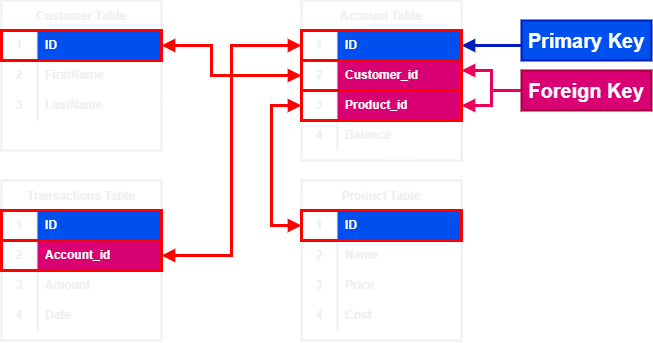

The diagram above was exported from draw.io. Its source (the exported page's mxGraphModel, read from the mxfile embedded in the PNG):
<mxGraphModel dx="723" dy="493" grid="1" gridSize="10" guides="1" tooltips="1" connect="1" arrows="1" fold="1" page="1" pageScale="1" pageWidth="850" pageHeight="1100" math="0" shadow="0">
  <root>
    <mxCell id="0" />
    <mxCell id="1" parent="0" />
    <mxCell id="2" value="Customer Table" style="shape=table;startSize=30;container=1;collapsible=0;childLayout=tableLayout;fixedRows=1;rowLines=0;fontStyle=1;strokeColor=default;strokeWidth=2;fillColor=none;gradientColor=none;" vertex="1" parent="1">
      <mxGeometry x="110" y="1290" width="160" height="150" as="geometry" />
    </mxCell>
    <mxCell id="3" value="" style="shape=tableRow;horizontal=0;startSize=0;swimlaneHead=0;swimlaneBody=0;top=0;left=0;bottom=0;right=0;collapsible=0;dropTarget=0;fillColor=none;points=[[0,0.5],[1,0.5]];portConstraint=eastwest;strokeColor=default;strokeWidth=2;" vertex="1" parent="2">
      <mxGeometry y="30" width="160" height="30" as="geometry" />
    </mxCell>
    <mxCell id="4" value="1" style="shape=partialRectangle;html=1;whiteSpace=wrap;connectable=0;fillColor=none;top=0;left=0;bottom=0;right=0;overflow=hidden;pointerEvents=1;strokeColor=default;strokeWidth=2;fontStyle=1" vertex="1" parent="3">
      <mxGeometry width="36" height="30" as="geometry">
        <mxRectangle width="36" height="30" as="alternateBounds" />
      </mxGeometry>
    </mxCell>
    <mxCell id="5" value="ID" style="shape=partialRectangle;html=1;whiteSpace=wrap;connectable=0;fillColor=#0050ef;top=0;left=0;bottom=0;right=0;align=left;spacingLeft=6;overflow=hidden;strokeColor=#001DBC;strokeWidth=2;fontColor=#ffffff;fontStyle=1" vertex="1" parent="3">
      <mxGeometry x="36" width="124" height="30" as="geometry">
        <mxRectangle width="124" height="30" as="alternateBounds" />
      </mxGeometry>
    </mxCell>
    <mxCell id="6" value="" style="shape=tableRow;horizontal=0;startSize=0;swimlaneHead=0;swimlaneBody=0;top=0;left=0;bottom=0;right=0;collapsible=0;dropTarget=0;fillColor=none;points=[[0,0.5],[1,0.5]];portConstraint=eastwest;strokeColor=default;strokeWidth=2;" vertex="1" parent="2">
      <mxGeometry y="60" width="160" height="30" as="geometry" />
    </mxCell>
    <mxCell id="7" value="2" style="shape=partialRectangle;html=1;whiteSpace=wrap;connectable=0;fillColor=none;top=0;left=0;bottom=0;right=0;overflow=hidden;strokeColor=default;strokeWidth=2;fontStyle=1" vertex="1" parent="6">
      <mxGeometry width="36" height="30" as="geometry">
        <mxRectangle width="36" height="30" as="alternateBounds" />
      </mxGeometry>
    </mxCell>
    <mxCell id="8" value="FirstName" style="shape=partialRectangle;html=1;whiteSpace=wrap;connectable=0;fillColor=none;top=0;left=0;bottom=0;right=0;align=left;spacingLeft=6;overflow=hidden;strokeColor=default;strokeWidth=2;fontStyle=1" vertex="1" parent="6">
      <mxGeometry x="36" width="124" height="30" as="geometry">
        <mxRectangle width="124" height="30" as="alternateBounds" />
      </mxGeometry>
    </mxCell>
    <mxCell id="9" value="" style="shape=tableRow;horizontal=0;startSize=0;swimlaneHead=0;swimlaneBody=0;top=0;left=0;bottom=0;right=0;collapsible=0;dropTarget=0;fillColor=none;points=[[0,0.5],[1,0.5]];portConstraint=eastwest;strokeColor=default;strokeWidth=2;" vertex="1" parent="2">
      <mxGeometry y="90" width="160" height="30" as="geometry" />
    </mxCell>
    <mxCell id="10" value="3" style="shape=partialRectangle;html=1;whiteSpace=wrap;connectable=0;fillColor=none;top=0;left=0;bottom=0;right=0;overflow=hidden;strokeColor=default;strokeWidth=2;fontStyle=1" vertex="1" parent="9">
      <mxGeometry width="36" height="30" as="geometry">
        <mxRectangle width="36" height="30" as="alternateBounds" />
      </mxGeometry>
    </mxCell>
    <mxCell id="11" value="LastName" style="shape=partialRectangle;html=1;whiteSpace=wrap;connectable=0;fillColor=none;top=0;left=0;bottom=0;right=0;align=left;spacingLeft=6;overflow=hidden;strokeColor=default;strokeWidth=2;fontStyle=1" vertex="1" parent="9">
      <mxGeometry x="36" width="124" height="30" as="geometry">
        <mxRectangle width="124" height="30" as="alternateBounds" />
      </mxGeometry>
    </mxCell>
    <mxCell id="12" value="Account Table" style="shape=table;startSize=30;container=1;collapsible=0;childLayout=tableLayout;fixedRows=1;rowLines=0;fontStyle=1;strokeColor=default;strokeWidth=2;fillColor=none;gradientColor=none;" vertex="1" parent="1">
      <mxGeometry x="410" y="1290" width="160" height="160" as="geometry" />
    </mxCell>
    <mxCell id="13" value="" style="shape=tableRow;horizontal=0;startSize=0;swimlaneHead=0;swimlaneBody=0;top=0;left=0;bottom=0;right=0;collapsible=0;dropTarget=0;fillColor=none;points=[[0,0.5],[1,0.5]];portConstraint=eastwest;strokeColor=default;strokeWidth=2;" vertex="1" parent="12">
      <mxGeometry y="30" width="160" height="30" as="geometry" />
    </mxCell>
    <mxCell id="14" value="1" style="shape=partialRectangle;html=1;whiteSpace=wrap;connectable=0;fillColor=none;top=0;left=0;bottom=0;right=0;overflow=hidden;pointerEvents=1;strokeColor=default;strokeWidth=2;fontStyle=1" vertex="1" parent="13">
      <mxGeometry width="36" height="30" as="geometry">
        <mxRectangle width="36" height="30" as="alternateBounds" />
      </mxGeometry>
    </mxCell>
    <mxCell id="15" value="ID" style="shape=partialRectangle;html=1;whiteSpace=wrap;connectable=0;fillColor=#0050ef;top=0;left=0;bottom=0;right=0;align=left;spacingLeft=6;overflow=hidden;strokeColor=#001DBC;strokeWidth=2;fontColor=#ffffff;fontStyle=1" vertex="1" parent="13">
      <mxGeometry x="36" width="124" height="30" as="geometry">
        <mxRectangle width="124" height="30" as="alternateBounds" />
      </mxGeometry>
    </mxCell>
    <mxCell id="16" value="" style="shape=tableRow;horizontal=0;startSize=0;swimlaneHead=0;swimlaneBody=0;top=0;left=0;bottom=0;right=0;collapsible=0;dropTarget=0;fillColor=none;points=[[0,0.5],[1,0.5]];portConstraint=eastwest;strokeColor=default;strokeWidth=2;" vertex="1" parent="12">
      <mxGeometry y="60" width="160" height="30" as="geometry" />
    </mxCell>
    <mxCell id="17" value="2" style="shape=partialRectangle;html=1;whiteSpace=wrap;connectable=0;fillColor=none;top=0;left=0;bottom=0;right=0;overflow=hidden;strokeColor=default;strokeWidth=2;fontStyle=1" vertex="1" parent="16">
      <mxGeometry width="36" height="30" as="geometry">
        <mxRectangle width="36" height="30" as="alternateBounds" />
      </mxGeometry>
    </mxCell>
    <mxCell id="18" value="Customer_id" style="shape=partialRectangle;html=1;whiteSpace=wrap;connectable=0;fillColor=#d80073;top=0;left=0;bottom=0;right=0;align=left;spacingLeft=6;overflow=hidden;strokeColor=#A50040;strokeWidth=2;fontStyle=1;fontColor=#ffffff;" vertex="1" parent="16">
      <mxGeometry x="36" width="124" height="30" as="geometry">
        <mxRectangle width="124" height="30" as="alternateBounds" />
      </mxGeometry>
    </mxCell>
    <mxCell id="19" value="" style="shape=tableRow;horizontal=0;startSize=0;swimlaneHead=0;swimlaneBody=0;top=0;left=0;bottom=0;right=0;collapsible=0;dropTarget=0;fillColor=none;points=[[0,0.5],[1,0.5]];portConstraint=eastwest;strokeColor=default;strokeWidth=2;" vertex="1" parent="12">
      <mxGeometry y="90" width="160" height="30" as="geometry" />
    </mxCell>
    <mxCell id="20" value="3" style="shape=partialRectangle;html=1;whiteSpace=wrap;connectable=0;fillColor=none;top=0;left=0;bottom=0;right=0;overflow=hidden;strokeColor=default;strokeWidth=2;fontStyle=1" vertex="1" parent="19">
      <mxGeometry width="36" height="30" as="geometry">
        <mxRectangle width="36" height="30" as="alternateBounds" />
      </mxGeometry>
    </mxCell>
    <mxCell id="21" value="Product_id" style="shape=partialRectangle;html=1;whiteSpace=wrap;connectable=0;fillColor=#d80073;top=0;left=0;bottom=0;right=0;align=left;spacingLeft=6;overflow=hidden;strokeColor=#A50040;strokeWidth=2;fontStyle=1;fontColor=#ffffff;" vertex="1" parent="19">
      <mxGeometry x="36" width="124" height="30" as="geometry">
        <mxRectangle width="124" height="30" as="alternateBounds" />
      </mxGeometry>
    </mxCell>
    <mxCell id="22" style="shape=tableRow;horizontal=0;startSize=0;swimlaneHead=0;swimlaneBody=0;top=0;left=0;bottom=0;right=0;collapsible=0;dropTarget=0;fillColor=none;points=[[0,0.5],[1,0.5]];portConstraint=eastwest;strokeColor=default;strokeWidth=2;" vertex="1" parent="12">
      <mxGeometry y="120" width="160" height="30" as="geometry" />
    </mxCell>
    <mxCell id="23" value="4" style="shape=partialRectangle;html=1;whiteSpace=wrap;connectable=0;fillColor=none;top=0;left=0;bottom=0;right=0;overflow=hidden;strokeColor=default;strokeWidth=2;fontStyle=1" vertex="1" parent="22">
      <mxGeometry width="36" height="30" as="geometry">
        <mxRectangle width="36" height="30" as="alternateBounds" />
      </mxGeometry>
    </mxCell>
    <mxCell id="24" value="Balance" style="shape=partialRectangle;html=1;whiteSpace=wrap;connectable=0;top=0;left=0;bottom=0;right=0;align=left;spacingLeft=6;overflow=hidden;strokeWidth=2;fontStyle=1;fillColor=none;" vertex="1" parent="22">
      <mxGeometry x="36" width="124" height="30" as="geometry">
        <mxRectangle width="124" height="30" as="alternateBounds" />
      </mxGeometry>
    </mxCell>
    <mxCell id="25" value="Transactions Table" style="shape=table;startSize=30;container=1;collapsible=0;childLayout=tableLayout;fixedRows=1;rowLines=0;fontStyle=1;strokeColor=default;strokeWidth=2;fillColor=none;gradientColor=none;" vertex="1" parent="1">
      <mxGeometry x="110" y="1470" width="160" height="160" as="geometry" />
    </mxCell>
    <mxCell id="26" value="" style="shape=tableRow;horizontal=0;startSize=0;swimlaneHead=0;swimlaneBody=0;top=0;left=0;bottom=0;right=0;collapsible=0;dropTarget=0;fillColor=none;points=[[0,0.5],[1,0.5]];portConstraint=eastwest;strokeColor=default;strokeWidth=2;" vertex="1" parent="25">
      <mxGeometry y="30" width="160" height="30" as="geometry" />
    </mxCell>
    <mxCell id="27" value="1" style="shape=partialRectangle;html=1;whiteSpace=wrap;connectable=0;fillColor=none;top=0;left=0;bottom=0;right=0;overflow=hidden;pointerEvents=1;strokeColor=default;strokeWidth=2;fontStyle=1" vertex="1" parent="26">
      <mxGeometry width="36" height="30" as="geometry">
        <mxRectangle width="36" height="30" as="alternateBounds" />
      </mxGeometry>
    </mxCell>
    <mxCell id="28" value="ID" style="shape=partialRectangle;html=1;whiteSpace=wrap;connectable=0;fillColor=#0050ef;top=0;left=0;bottom=0;right=0;align=left;spacingLeft=6;overflow=hidden;strokeColor=#001DBC;strokeWidth=2;fontColor=#ffffff;fontStyle=1" vertex="1" parent="26">
      <mxGeometry x="36" width="124" height="30" as="geometry">
        <mxRectangle width="124" height="30" as="alternateBounds" />
      </mxGeometry>
    </mxCell>
    <mxCell id="29" value="" style="shape=tableRow;horizontal=0;startSize=0;swimlaneHead=0;swimlaneBody=0;top=0;left=0;bottom=0;right=0;collapsible=0;dropTarget=0;fillColor=none;points=[[0,0.5],[1,0.5]];portConstraint=eastwest;strokeColor=default;strokeWidth=2;" vertex="1" parent="25">
      <mxGeometry y="60" width="160" height="30" as="geometry" />
    </mxCell>
    <mxCell id="30" value="2" style="shape=partialRectangle;html=1;whiteSpace=wrap;connectable=0;fillColor=none;top=0;left=0;bottom=0;right=0;overflow=hidden;strokeColor=default;strokeWidth=2;fontStyle=1" vertex="1" parent="29">
      <mxGeometry width="36" height="30" as="geometry">
        <mxRectangle width="36" height="30" as="alternateBounds" />
      </mxGeometry>
    </mxCell>
    <mxCell id="31" value="Account_id" style="shape=partialRectangle;html=1;whiteSpace=wrap;connectable=0;fillColor=#d80073;top=0;left=0;bottom=0;right=0;align=left;spacingLeft=6;overflow=hidden;strokeColor=#A50040;strokeWidth=2;fontStyle=1;fontColor=#ffffff;" vertex="1" parent="29">
      <mxGeometry x="36" width="124" height="30" as="geometry">
        <mxRectangle width="124" height="30" as="alternateBounds" />
      </mxGeometry>
    </mxCell>
    <mxCell id="32" value="" style="shape=tableRow;horizontal=0;startSize=0;swimlaneHead=0;swimlaneBody=0;top=0;left=0;bottom=0;right=0;collapsible=0;dropTarget=0;fillColor=none;points=[[0,0.5],[1,0.5]];portConstraint=eastwest;strokeColor=default;strokeWidth=2;" vertex="1" parent="25">
      <mxGeometry y="90" width="160" height="30" as="geometry" />
    </mxCell>
    <mxCell id="33" value="3" style="shape=partialRectangle;html=1;whiteSpace=wrap;connectable=0;fillColor=none;top=0;left=0;bottom=0;right=0;overflow=hidden;strokeColor=default;strokeWidth=2;fontStyle=1" vertex="1" parent="32">
      <mxGeometry width="36" height="30" as="geometry">
        <mxRectangle width="36" height="30" as="alternateBounds" />
      </mxGeometry>
    </mxCell>
    <mxCell id="34" value="Amount" style="shape=partialRectangle;html=1;whiteSpace=wrap;connectable=0;fillColor=none;top=0;left=0;bottom=0;right=0;align=left;spacingLeft=6;overflow=hidden;strokeColor=default;strokeWidth=2;fontStyle=1" vertex="1" parent="32">
      <mxGeometry x="36" width="124" height="30" as="geometry">
        <mxRectangle width="124" height="30" as="alternateBounds" />
      </mxGeometry>
    </mxCell>
    <mxCell id="35" style="shape=tableRow;horizontal=0;startSize=0;swimlaneHead=0;swimlaneBody=0;top=0;left=0;bottom=0;right=0;collapsible=0;dropTarget=0;fillColor=none;points=[[0,0.5],[1,0.5]];portConstraint=eastwest;strokeColor=default;strokeWidth=2;" vertex="1" parent="25">
      <mxGeometry y="120" width="160" height="30" as="geometry" />
    </mxCell>
    <mxCell id="36" value="4" style="shape=partialRectangle;html=1;whiteSpace=wrap;connectable=0;fillColor=none;top=0;left=0;bottom=0;right=0;overflow=hidden;strokeColor=default;strokeWidth=2;fontStyle=1" vertex="1" parent="35">
      <mxGeometry width="36" height="30" as="geometry">
        <mxRectangle width="36" height="30" as="alternateBounds" />
      </mxGeometry>
    </mxCell>
    <mxCell id="37" value="Date" style="shape=partialRectangle;html=1;whiteSpace=wrap;connectable=0;fillColor=none;top=0;left=0;bottom=0;right=0;align=left;spacingLeft=6;overflow=hidden;strokeColor=default;strokeWidth=2;fontStyle=1" vertex="1" parent="35">
      <mxGeometry x="36" width="124" height="30" as="geometry">
        <mxRectangle width="124" height="30" as="alternateBounds" />
      </mxGeometry>
    </mxCell>
    <mxCell id="38" value="Product Table" style="shape=table;startSize=30;container=1;collapsible=0;childLayout=tableLayout;fixedRows=1;rowLines=0;fontStyle=1;strokeColor=default;strokeWidth=2;fillColor=none;gradientColor=none;" vertex="1" parent="1">
      <mxGeometry x="410" y="1470" width="160" height="160" as="geometry" />
    </mxCell>
    <mxCell id="39" value="" style="shape=tableRow;horizontal=0;startSize=0;swimlaneHead=0;swimlaneBody=0;top=0;left=0;bottom=0;right=0;collapsible=0;dropTarget=0;fillColor=none;points=[[0,0.5],[1,0.5]];portConstraint=eastwest;strokeColor=default;strokeWidth=2;" vertex="1" parent="38">
      <mxGeometry y="30" width="160" height="30" as="geometry" />
    </mxCell>
    <mxCell id="40" value="1" style="shape=partialRectangle;html=1;whiteSpace=wrap;connectable=0;fillColor=none;top=0;left=0;bottom=0;right=0;overflow=hidden;pointerEvents=1;strokeColor=default;strokeWidth=2;fontStyle=1" vertex="1" parent="39">
      <mxGeometry width="36" height="30" as="geometry">
        <mxRectangle width="36" height="30" as="alternateBounds" />
      </mxGeometry>
    </mxCell>
    <mxCell id="41" value="ID" style="shape=partialRectangle;html=1;whiteSpace=wrap;connectable=0;fillColor=#0050ef;top=0;left=0;bottom=0;right=0;align=left;spacingLeft=6;overflow=hidden;strokeColor=#001DBC;strokeWidth=2;fontColor=#ffffff;fontStyle=1" vertex="1" parent="39">
      <mxGeometry x="36" width="124" height="30" as="geometry">
        <mxRectangle width="124" height="30" as="alternateBounds" />
      </mxGeometry>
    </mxCell>
    <mxCell id="42" value="" style="shape=tableRow;horizontal=0;startSize=0;swimlaneHead=0;swimlaneBody=0;top=0;left=0;bottom=0;right=0;collapsible=0;dropTarget=0;fillColor=none;points=[[0,0.5],[1,0.5]];portConstraint=eastwest;strokeColor=default;strokeWidth=2;" vertex="1" parent="38">
      <mxGeometry y="60" width="160" height="30" as="geometry" />
    </mxCell>
    <mxCell id="43" value="2" style="shape=partialRectangle;html=1;whiteSpace=wrap;connectable=0;fillColor=none;top=0;left=0;bottom=0;right=0;overflow=hidden;strokeColor=default;strokeWidth=2;fontStyle=1" vertex="1" parent="42">
      <mxGeometry width="36" height="30" as="geometry">
        <mxRectangle width="36" height="30" as="alternateBounds" />
      </mxGeometry>
    </mxCell>
    <mxCell id="44" value="Name" style="shape=partialRectangle;html=1;whiteSpace=wrap;connectable=0;top=0;left=0;bottom=0;right=0;align=left;spacingLeft=6;overflow=hidden;strokeWidth=2;fontStyle=1;fillColor=none;" vertex="1" parent="42">
      <mxGeometry x="36" width="124" height="30" as="geometry">
        <mxRectangle width="124" height="30" as="alternateBounds" />
      </mxGeometry>
    </mxCell>
    <mxCell id="45" value="" style="shape=tableRow;horizontal=0;startSize=0;swimlaneHead=0;swimlaneBody=0;top=0;left=0;bottom=0;right=0;collapsible=0;dropTarget=0;fillColor=none;points=[[0,0.5],[1,0.5]];portConstraint=eastwest;strokeColor=default;strokeWidth=2;" vertex="1" parent="38">
      <mxGeometry y="90" width="160" height="30" as="geometry" />
    </mxCell>
    <mxCell id="46" value="3" style="shape=partialRectangle;html=1;whiteSpace=wrap;connectable=0;fillColor=none;top=0;left=0;bottom=0;right=0;overflow=hidden;strokeColor=default;strokeWidth=2;fontStyle=1" vertex="1" parent="45">
      <mxGeometry width="36" height="30" as="geometry">
        <mxRectangle width="36" height="30" as="alternateBounds" />
      </mxGeometry>
    </mxCell>
    <mxCell id="47" value="Price" style="shape=partialRectangle;html=1;whiteSpace=wrap;connectable=0;fillColor=none;top=0;left=0;bottom=0;right=0;align=left;spacingLeft=6;overflow=hidden;strokeColor=default;strokeWidth=2;fontStyle=1" vertex="1" parent="45">
      <mxGeometry x="36" width="124" height="30" as="geometry">
        <mxRectangle width="124" height="30" as="alternateBounds" />
      </mxGeometry>
    </mxCell>
    <mxCell id="48" style="shape=tableRow;horizontal=0;startSize=0;swimlaneHead=0;swimlaneBody=0;top=0;left=0;bottom=0;right=0;collapsible=0;dropTarget=0;fillColor=none;points=[[0,0.5],[1,0.5]];portConstraint=eastwest;strokeColor=default;strokeWidth=2;" vertex="1" parent="38">
      <mxGeometry y="120" width="160" height="30" as="geometry" />
    </mxCell>
    <mxCell id="49" value="4" style="shape=partialRectangle;html=1;whiteSpace=wrap;connectable=0;fillColor=none;top=0;left=0;bottom=0;right=0;overflow=hidden;strokeColor=default;strokeWidth=2;fontStyle=1" vertex="1" parent="48">
      <mxGeometry width="36" height="30" as="geometry">
        <mxRectangle width="36" height="30" as="alternateBounds" />
      </mxGeometry>
    </mxCell>
    <mxCell id="50" value="Cost" style="shape=partialRectangle;html=1;whiteSpace=wrap;connectable=0;fillColor=none;top=0;left=0;bottom=0;right=0;align=left;spacingLeft=6;overflow=hidden;strokeColor=default;strokeWidth=2;fontStyle=1" vertex="1" parent="48">
      <mxGeometry x="36" width="124" height="30" as="geometry">
        <mxRectangle width="124" height="30" as="alternateBounds" />
      </mxGeometry>
    </mxCell>
    <mxCell id="51" style="edgeStyle=orthogonalEdgeStyle;rounded=0;orthogonalLoop=1;jettySize=auto;html=1;entryX=1;entryY=0.5;entryDx=0;entryDy=0;strokeColor=#001DBC;strokeWidth=3;fontSize=20;startArrow=none;startFill=0;endArrow=block;endFill=1;targetPerimeterSpacing=0;fillColor=#0050ef;" edge="1" source="52" target="13" parent="1">
      <mxGeometry relative="1" as="geometry">
        <Array as="points">
          <mxPoint x="610" y="1335" />
          <mxPoint x="610" y="1335" />
        </Array>
      </mxGeometry>
    </mxCell>
    <mxCell id="52" value="&lt;b style=&quot;font-size: 20px;&quot;&gt;Primary Key&lt;/b&gt;" style="rounded=0;whiteSpace=wrap;html=1;fillColor=#0050ef;fontColor=#ffffff;strokeColor=#001DBC;strokeWidth=2;" vertex="1" parent="1">
      <mxGeometry x="630" y="1310" width="130" height="40" as="geometry" />
    </mxCell>
    <mxCell id="53" style="edgeStyle=orthogonalEdgeStyle;rounded=0;orthogonalLoop=1;jettySize=auto;html=1;strokeColor=#EB005B;strokeWidth=3;fontSize=20;startArrow=none;startFill=0;endArrow=block;endFill=1;targetPerimeterSpacing=0;fillColor=#0050ef;" edge="1" source="55" parent="1">
      <mxGeometry relative="1" as="geometry">
        <mxPoint x="570" y="1360" as="targetPoint" />
      </mxGeometry>
    </mxCell>
    <mxCell id="54" style="edgeStyle=orthogonalEdgeStyle;rounded=0;orthogonalLoop=1;jettySize=auto;html=1;entryX=1;entryY=0.5;entryDx=0;entryDy=0;strokeColor=#EB005B;strokeWidth=3;fontSize=20;startArrow=none;startFill=0;endArrow=block;endFill=1;targetPerimeterSpacing=0;fillColor=#0050ef;" edge="1" source="55" target="19" parent="1">
      <mxGeometry relative="1" as="geometry" />
    </mxCell>
    <mxCell id="55" value="&lt;font style=&quot;font-size: 20px;&quot;&gt;&lt;b style=&quot;font-size: 20px;&quot;&gt;Foreign Key&lt;/b&gt;&lt;/font&gt;" style="rounded=0;whiteSpace=wrap;html=1;fillColor=#d80073;fontColor=#ffffff;strokeColor=#A50040;strokeWidth=2;fontSize=20;" vertex="1" parent="1">
      <mxGeometry x="630" y="1360" width="130" height="40" as="geometry" />
    </mxCell>
    <mxCell id="56" style="edgeStyle=orthogonalEdgeStyle;rounded=0;orthogonalLoop=1;jettySize=auto;html=1;exitX=0;exitY=0.5;exitDx=0;exitDy=0;entryX=1;entryY=0.5;entryDx=0;entryDy=0;strokeColor=#FF0000;strokeWidth=3;fontSize=20;startArrow=block;startFill=1;endArrow=block;endFill=1;targetPerimeterSpacing=0;fillColor=#e51400;" edge="1" source="13" target="29" parent="1">
      <mxGeometry relative="1" as="geometry" />
    </mxCell>
    <mxCell id="57" style="edgeStyle=orthogonalEdgeStyle;rounded=0;orthogonalLoop=1;jettySize=auto;html=1;exitX=0;exitY=0.5;exitDx=0;exitDy=0;strokeColor=#EB005B;strokeWidth=3;fontSize=20;startArrow=block;startFill=1;endArrow=block;endFill=1;targetPerimeterSpacing=0;" edge="1" source="13" parent="1">
      <mxGeometry relative="1" as="geometry">
        <mxPoint x="409.9655172413793" y="1334.7586206896551" as="targetPoint" />
      </mxGeometry>
    </mxCell>
    <mxCell id="58" style="edgeStyle=orthogonalEdgeStyle;rounded=0;orthogonalLoop=1;jettySize=auto;html=1;exitX=0;exitY=0.5;exitDx=0;exitDy=0;entryX=0;entryY=0.5;entryDx=0;entryDy=0;strokeColor=#FF0000;strokeWidth=3;fontSize=20;startArrow=block;startFill=1;endArrow=block;endFill=1;targetPerimeterSpacing=0;" edge="1" source="19" target="39" parent="1">
      <mxGeometry relative="1" as="geometry">
        <Array as="points">
          <mxPoint x="380" y="1395" />
          <mxPoint x="380" y="1515" />
        </Array>
      </mxGeometry>
    </mxCell>
    <mxCell id="59" style="edgeStyle=orthogonalEdgeStyle;rounded=0;orthogonalLoop=1;jettySize=auto;html=1;entryX=1;entryY=0.5;entryDx=0;entryDy=0;strokeColor=#FF0000;strokeWidth=3;fontSize=20;startArrow=block;startFill=1;endArrow=block;endFill=1;targetPerimeterSpacing=0;" edge="1" source="16" target="3" parent="1">
      <mxGeometry relative="1" as="geometry">
        <Array as="points">
          <mxPoint x="320" y="1365" />
          <mxPoint x="320" y="1335" />
        </Array>
      </mxGeometry>
    </mxCell>
    <mxCell id="60" value="" style="rounded=0;whiteSpace=wrap;html=1;fillStyle=auto;strokeColor=#FF0000;strokeWidth=3;fontSize=20;fillColor=none;fontColor=#ffffff;" vertex="1" parent="1">
      <mxGeometry x="410" y="1380" width="160" height="30" as="geometry" />
    </mxCell>
    <mxCell id="61" value="" style="rounded=0;whiteSpace=wrap;html=1;fillStyle=auto;strokeColor=#FF0000;strokeWidth=3;fontSize=20;fillColor=none;fontColor=#ffffff;" vertex="1" parent="1">
      <mxGeometry x="410" y="1350" width="160" height="30" as="geometry" />
    </mxCell>
    <mxCell id="62" value="" style="rounded=0;whiteSpace=wrap;html=1;fillStyle=auto;strokeColor=#FF0000;strokeWidth=3;fontSize=20;fillColor=none;fontColor=#ffffff;" vertex="1" parent="1">
      <mxGeometry x="410" y="1320" width="160" height="30" as="geometry" />
    </mxCell>
    <mxCell id="63" value="" style="rounded=0;whiteSpace=wrap;html=1;fillStyle=auto;strokeColor=#FF0000;strokeWidth=3;fontSize=20;fillColor=none;fontColor=#ffffff;" vertex="1" parent="1">
      <mxGeometry x="410" y="1500" width="160" height="30" as="geometry" />
    </mxCell>
    <mxCell id="64" value="" style="rounded=0;whiteSpace=wrap;html=1;fillStyle=auto;strokeColor=#FF0000;strokeWidth=3;fontSize=20;fillColor=none;fontColor=#ffffff;" vertex="1" parent="1">
      <mxGeometry x="110" y="1530" width="160" height="30" as="geometry" />
    </mxCell>
    <mxCell id="65" value="" style="rounded=0;whiteSpace=wrap;html=1;fillStyle=auto;strokeColor=#FF0000;strokeWidth=3;fontSize=20;fillColor=none;fontColor=#ffffff;" vertex="1" parent="1">
      <mxGeometry x="110" y="1500" width="160" height="30" as="geometry" />
    </mxCell>
    <mxCell id="66" value="" style="rounded=0;whiteSpace=wrap;html=1;fillStyle=auto;strokeColor=#FF0000;strokeWidth=3;fontSize=20;fillColor=none;fontColor=#ffffff;" vertex="1" parent="1">
      <mxGeometry x="110" y="1320" width="160" height="30" as="geometry" />
    </mxCell>
  </root>
</mxGraphModel>